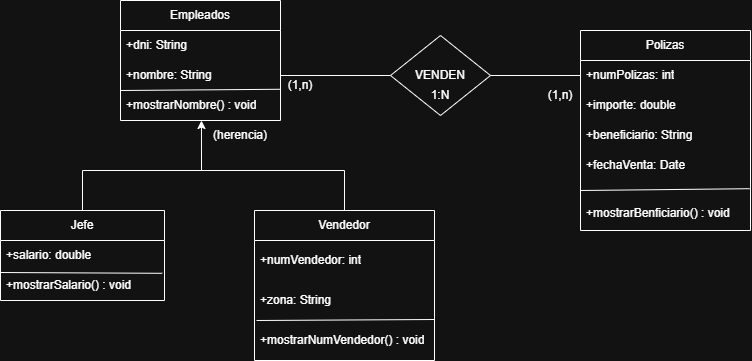

The diagram above was exported from draw.io. Its source (the exported page's mxGraphModel, read from the mxfile embedded in the PNG):
<mxGraphModel dx="1042" dy="1696" grid="1" gridSize="10" guides="1" tooltips="1" connect="1" arrows="1" fold="1" page="1" pageScale="1" pageWidth="827" pageHeight="1169" math="0" shadow="0">
  <root>
    <mxCell id="0" />
    <mxCell id="1" parent="0" />
    <mxCell id="3Q6g_9waBlLc4ymxNBO8-2" parent="1" style="swimlane;fontStyle=0;childLayout=stackLayout;horizontal=1;startSize=30;horizontalStack=0;resizeParent=1;resizeParentMax=0;resizeLast=0;collapsible=1;marginBottom=0;whiteSpace=wrap;html=1;" value="Jefe" vertex="1">
      <mxGeometry height="90" width="164" x="70" y="-360" as="geometry" />
    </mxCell>
    <mxCell id="3Q6g_9waBlLc4ymxNBO8-3" parent="3Q6g_9waBlLc4ymxNBO8-2" style="text;strokeColor=none;fillColor=none;align=left;verticalAlign=middle;spacingLeft=4;spacingRight=4;overflow=hidden;points=[[0,0.5],[1,0.5]];portConstraint=eastwest;rotatable=0;whiteSpace=wrap;html=1;" value="+salario: double" vertex="1">
      <mxGeometry height="30" width="164" y="30" as="geometry" />
    </mxCell>
    <mxCell id="3Q6g_9waBlLc4ymxNBO8-36" parent="3Q6g_9waBlLc4ymxNBO8-2" style="text;strokeColor=none;fillColor=none;align=left;verticalAlign=middle;spacingLeft=4;spacingRight=4;overflow=hidden;points=[[0,0.5],[1,0.5]];portConstraint=eastwest;rotatable=0;whiteSpace=wrap;html=1;" value="+mostrarSalario() : void" vertex="1">
      <mxGeometry height="30" width="164" y="60" as="geometry" />
    </mxCell>
    <mxCell id="3Q6g_9waBlLc4ymxNBO8-37" edge="1" parent="3Q6g_9waBlLc4ymxNBO8-2" source="3Q6g_9waBlLc4ymxNBO8-36" style="endArrow=none;html=1;rounded=0;entryX=0.986;entryY=0.093;entryDx=0;entryDy=0;entryPerimeter=0;exitX=-0.003;exitY=0.067;exitDx=0;exitDy=0;exitPerimeter=0;" target="3Q6g_9waBlLc4ymxNBO8-36" value="">
      <mxGeometry height="50" relative="1" width="50" as="geometry">
        <mxPoint x="276" y="180" as="sourcePoint" />
        <mxPoint x="326" y="130" as="targetPoint" />
      </mxGeometry>
    </mxCell>
    <mxCell id="3Q6g_9waBlLc4ymxNBO8-6" parent="1" style="swimlane;fontStyle=0;childLayout=stackLayout;horizontal=1;startSize=30;horizontalStack=0;resizeParent=1;resizeParentMax=0;resizeLast=0;collapsible=1;marginBottom=0;whiteSpace=wrap;html=1;" value="Polizas" vertex="1">
      <mxGeometry height="200" width="170" x="650" y="-540" as="geometry">
        <mxRectangle height="30" width="70" x="550" y="160" as="alternateBounds" />
      </mxGeometry>
    </mxCell>
    <mxCell id="3Q6g_9waBlLc4ymxNBO8-7" parent="3Q6g_9waBlLc4ymxNBO8-6" style="text;strokeColor=none;fillColor=none;align=left;verticalAlign=middle;spacingLeft=4;spacingRight=4;overflow=hidden;points=[[0,0.5],[1,0.5]];portConstraint=eastwest;rotatable=0;whiteSpace=wrap;html=1;" value="+numPolizas: int" vertex="1">
      <mxGeometry height="30" width="170" y="30" as="geometry" />
    </mxCell>
    <mxCell id="3Q6g_9waBlLc4ymxNBO8-8" parent="3Q6g_9waBlLc4ymxNBO8-6" style="text;strokeColor=none;fillColor=none;align=left;verticalAlign=middle;spacingLeft=4;spacingRight=4;overflow=hidden;points=[[0,0.5],[1,0.5]];portConstraint=eastwest;rotatable=0;whiteSpace=wrap;html=1;" value="+importe: double" vertex="1">
      <mxGeometry height="30" width="170" y="60" as="geometry" />
    </mxCell>
    <mxCell id="3Q6g_9waBlLc4ymxNBO8-9" parent="3Q6g_9waBlLc4ymxNBO8-6" style="text;strokeColor=none;fillColor=none;align=left;verticalAlign=middle;spacingLeft=4;spacingRight=4;overflow=hidden;points=[[0,0.5],[1,0.5]];portConstraint=eastwest;rotatable=0;whiteSpace=wrap;html=1;" value="+beneficiario: String" vertex="1">
      <mxGeometry height="30" width="170" y="90" as="geometry" />
    </mxCell>
    <mxCell id="3Q6g_9waBlLc4ymxNBO8-18" parent="3Q6g_9waBlLc4ymxNBO8-6" style="text;strokeColor=none;fillColor=none;align=left;verticalAlign=middle;spacingLeft=4;spacingRight=4;overflow=hidden;points=[[0,0.5],[1,0.5]];portConstraint=eastwest;rotatable=0;whiteSpace=wrap;html=1;" value="+fechaVenta: Date" vertex="1">
      <mxGeometry height="30" width="170" y="120" as="geometry" />
    </mxCell>
    <mxCell id="3Q6g_9waBlLc4ymxNBO8-49" edge="1" parent="3Q6g_9waBlLc4ymxNBO8-6" style="endArrow=none;html=1;rounded=0;exitX=-0.003;exitY=0.067;exitDx=0;exitDy=0;exitPerimeter=0;entryX=0.995;entryY=0.164;entryDx=0;entryDy=0;entryPerimeter=0;" target="3Q6g_9waBlLc4ymxNBO8-48" value="">
      <mxGeometry height="50" relative="1" width="50" as="geometry">
        <mxPoint y="160" as="sourcePoint" />
        <mxPoint x="150" y="160" as="targetPoint" />
      </mxGeometry>
    </mxCell>
    <mxCell id="3Q6g_9waBlLc4ymxNBO8-48" parent="3Q6g_9waBlLc4ymxNBO8-6" style="text;strokeColor=none;fillColor=none;align=left;verticalAlign=middle;spacingLeft=4;spacingRight=4;overflow=hidden;points=[[0,0.5],[1,0.5]];portConstraint=eastwest;rotatable=0;whiteSpace=wrap;html=1;" value="&lt;div&gt;&lt;br&gt;&lt;/div&gt;+mostrarBenficiario() : void" vertex="1">
      <mxGeometry height="50" width="170" y="150" as="geometry" />
    </mxCell>
    <mxCell id="3Q6g_9waBlLc4ymxNBO8-10" parent="1" style="swimlane;fontStyle=0;childLayout=stackLayout;horizontal=1;startSize=30;horizontalStack=0;resizeParent=1;resizeParentMax=0;resizeLast=0;collapsible=1;marginBottom=0;whiteSpace=wrap;html=1;" value="Empleados" vertex="1">
      <mxGeometry height="120" width="160" x="190" y="-570" as="geometry" />
    </mxCell>
    <mxCell id="3Q6g_9waBlLc4ymxNBO8-11" parent="3Q6g_9waBlLc4ymxNBO8-10" style="text;strokeColor=none;fillColor=none;align=left;verticalAlign=middle;spacingLeft=4;spacingRight=4;overflow=hidden;points=[[0,0.5],[1,0.5]];portConstraint=eastwest;rotatable=0;whiteSpace=wrap;html=1;" value="+dni: String" vertex="1">
      <mxGeometry height="30" width="160" y="30" as="geometry" />
    </mxCell>
    <mxCell id="3Q6g_9waBlLc4ymxNBO8-12" parent="3Q6g_9waBlLc4ymxNBO8-10" style="text;strokeColor=none;fillColor=none;align=left;verticalAlign=middle;spacingLeft=4;spacingRight=4;overflow=hidden;points=[[0,0.5],[1,0.5]];portConstraint=eastwest;rotatable=0;whiteSpace=wrap;html=1;" value="+nombre: String" vertex="1">
      <mxGeometry height="30" width="160" y="60" as="geometry" />
    </mxCell>
    <mxCell id="3Q6g_9waBlLc4ymxNBO8-44" edge="1" parent="3Q6g_9waBlLc4ymxNBO8-10" style="endArrow=none;html=1;rounded=0;entryX=0.999;entryY=0.959;entryDx=0;entryDy=0;entryPerimeter=0;exitX=-0.003;exitY=0.067;exitDx=0;exitDy=0;exitPerimeter=0;" target="3Q6g_9waBlLc4ymxNBO8-12" value="">
      <mxGeometry height="50" relative="1" width="50" as="geometry">
        <mxPoint y="90" as="sourcePoint" />
        <mxPoint x="138" y="91" as="targetPoint" />
      </mxGeometry>
    </mxCell>
    <mxCell id="3Q6g_9waBlLc4ymxNBO8-41" parent="3Q6g_9waBlLc4ymxNBO8-10" style="text;strokeColor=none;fillColor=none;align=left;verticalAlign=middle;spacingLeft=4;spacingRight=4;overflow=hidden;points=[[0,0.5],[1,0.5]];portConstraint=eastwest;rotatable=0;whiteSpace=wrap;html=1;" value="+mostrarNombre() : void" vertex="1">
      <mxGeometry height="30" width="160" y="90" as="geometry" />
    </mxCell>
    <mxCell id="3Q6g_9waBlLc4ymxNBO8-14" parent="1" style="swimlane;fontStyle=0;childLayout=stackLayout;horizontal=1;startSize=30;horizontalStack=0;resizeParent=1;resizeParentMax=0;resizeLast=0;collapsible=1;marginBottom=0;whiteSpace=wrap;html=1;" value="Vendedor" vertex="1">
      <mxGeometry height="150" width="180" x="324" y="-360" as="geometry" />
    </mxCell>
    <mxCell id="3Q6g_9waBlLc4ymxNBO8-15" parent="3Q6g_9waBlLc4ymxNBO8-14" style="text;strokeColor=none;fillColor=none;align=left;verticalAlign=middle;spacingLeft=4;spacingRight=4;overflow=hidden;points=[[0,0.5],[1,0.5]];portConstraint=eastwest;rotatable=0;whiteSpace=wrap;html=1;" value="+numVendedor: int" vertex="1">
      <mxGeometry height="40" width="180" y="30" as="geometry" />
    </mxCell>
    <mxCell id="6LtkF1hyxblahMjfpG1C-11" parent="3Q6g_9waBlLc4ymxNBO8-14" style="text;strokeColor=none;fillColor=none;align=left;verticalAlign=middle;spacingLeft=4;spacingRight=4;overflow=hidden;points=[[0,0.5],[1,0.5]];portConstraint=eastwest;rotatable=0;whiteSpace=wrap;html=1;" value="+zona: String" vertex="1">
      <mxGeometry height="40" width="180" y="70" as="geometry" />
    </mxCell>
    <mxCell id="3Q6g_9waBlLc4ymxNBO8-47" edge="1" parent="3Q6g_9waBlLc4ymxNBO8-14" style="endArrow=none;html=1;rounded=0;exitX=-0.003;exitY=0.067;exitDx=0;exitDy=0;exitPerimeter=0;" value="">
      <mxGeometry height="50" relative="1" width="50" as="geometry">
        <mxPoint x="2" y="110" as="sourcePoint" />
        <mxPoint x="180" y="109" as="targetPoint" />
      </mxGeometry>
    </mxCell>
    <mxCell id="3Q6g_9waBlLc4ymxNBO8-46" parent="3Q6g_9waBlLc4ymxNBO8-14" style="text;strokeColor=none;fillColor=none;align=left;verticalAlign=middle;spacingLeft=4;spacingRight=4;overflow=hidden;points=[[0,0.5],[1,0.5]];portConstraint=eastwest;rotatable=0;whiteSpace=wrap;html=1;" value="+mostrarNumVendedor() : void" vertex="1">
      <mxGeometry height="40" width="180" y="110" as="geometry" />
    </mxCell>
    <mxCell id="3Q6g_9waBlLc4ymxNBO8-50" parent="3Q6g_9waBlLc4ymxNBO8-14" style="text;strokeColor=none;fillColor=none;align=left;verticalAlign=middle;spacingLeft=4;spacingRight=4;overflow=hidden;points=[[0,0.5],[1,0.5]];portConstraint=eastwest;rotatable=0;whiteSpace=wrap;html=1;" vertex="1">
      <mxGeometry width="180" y="150" as="geometry" />
    </mxCell>
    <mxCell id="6LtkF1hyxblahMjfpG1C-9" parent="3Q6g_9waBlLc4ymxNBO8-14" style="text;strokeColor=none;fillColor=none;align=left;verticalAlign=middle;spacingLeft=4;spacingRight=4;overflow=hidden;points=[[0,0.5],[1,0.5]];portConstraint=eastwest;rotatable=0;whiteSpace=wrap;html=1;" vertex="1">
      <mxGeometry width="180" y="150" as="geometry" />
    </mxCell>
    <mxCell id="3Q6g_9waBlLc4ymxNBO8-58" parent="1" style="rhombus;whiteSpace=wrap;html=1;shadow=0;" value="VENDEN" vertex="1">
      <mxGeometry height="80" width="100" x="460" y="-535" as="geometry" />
    </mxCell>
    <mxCell id="3Q6g_9waBlLc4ymxNBO8-30" parent="1" style="text;html=1;whiteSpace=wrap;strokeColor=none;fillColor=none;align=center;verticalAlign=middle;rounded=0;" value="1:N" vertex="1">
      <mxGeometry height="30" width="60" x="480" y="-490" as="geometry" />
    </mxCell>
    <mxCell id="6LtkF1hyxblahMjfpG1C-14" edge="1" parent="1" source="3Q6g_9waBlLc4ymxNBO8-12" style="endArrow=none;html=1;rounded=0;entryX=0;entryY=0.5;entryDx=0;entryDy=0;exitX=1;exitY=0.5;exitDx=0;exitDy=0;" target="3Q6g_9waBlLc4ymxNBO8-58" value="">
      <mxGeometry height="50" relative="1" width="50" as="geometry">
        <mxPoint x="390" y="-330" as="sourcePoint" />
        <mxPoint x="440" y="-380" as="targetPoint" />
      </mxGeometry>
    </mxCell>
    <mxCell id="6LtkF1hyxblahMjfpG1C-16" edge="1" parent="1" source="3Q6g_9waBlLc4ymxNBO8-58" style="endArrow=none;html=1;rounded=0;entryX=0;entryY=0.5;entryDx=0;entryDy=0;exitX=1;exitY=0.5;exitDx=0;exitDy=0;" target="3Q6g_9waBlLc4ymxNBO8-7" value="">
      <mxGeometry height="50" relative="1" width="50" as="geometry">
        <mxPoint x="390" y="-330" as="sourcePoint" />
        <mxPoint x="440" y="-380" as="targetPoint" />
      </mxGeometry>
    </mxCell>
    <mxCell id="6LtkF1hyxblahMjfpG1C-18" edge="1" parent="1" source="3Q6g_9waBlLc4ymxNBO8-2" style="endArrow=none;html=1;rounded=0;exitX=0.5;exitY=0;exitDx=0;exitDy=0;entryX=0.5;entryY=0;entryDx=0;entryDy=0;" target="3Q6g_9waBlLc4ymxNBO8-14" value="">
      <mxGeometry height="50" relative="1" width="50" as="geometry">
        <Array as="points">
          <mxPoint x="152" y="-400" />
          <mxPoint x="414" y="-400" />
        </Array>
        <mxPoint x="390" y="-330" as="sourcePoint" />
        <mxPoint x="440" y="-400" as="targetPoint" />
      </mxGeometry>
    </mxCell>
    <mxCell id="6LtkF1hyxblahMjfpG1C-19" edge="1" parent="1" style="endArrow=classic;html=1;rounded=0;entryX=0.506;entryY=1;entryDx=0;entryDy=0;entryPerimeter=0;" target="3Q6g_9waBlLc4ymxNBO8-41" value="">
      <mxGeometry height="50" relative="1" width="50" as="geometry">
        <mxPoint x="271" y="-400" as="sourcePoint" />
        <mxPoint x="271" y="-440" as="targetPoint" />
      </mxGeometry>
    </mxCell>
    <mxCell id="6LtkF1hyxblahMjfpG1C-20" parent="1" style="text;html=1;whiteSpace=wrap;strokeColor=none;fillColor=none;align=center;verticalAlign=middle;rounded=0;" value="(herencia)" vertex="1">
      <mxGeometry height="30" width="60" x="280" y="-450" as="geometry" />
    </mxCell>
    <mxCell id="6LtkF1hyxblahMjfpG1C-21" parent="1" style="text;html=1;whiteSpace=wrap;strokeColor=none;fillColor=none;align=center;verticalAlign=middle;rounded=0;" value="(1,n)" vertex="1">
      <mxGeometry height="30" width="60" x="340" y="-500" as="geometry" />
    </mxCell>
    <mxCell id="6LtkF1hyxblahMjfpG1C-22" parent="1" style="text;html=1;whiteSpace=wrap;strokeColor=none;fillColor=none;align=center;verticalAlign=middle;rounded=0;" value="(1,n)" vertex="1">
      <mxGeometry height="30" width="60" x="600" y="-490" as="geometry" />
    </mxCell>
  </root>
</mxGraphModel>